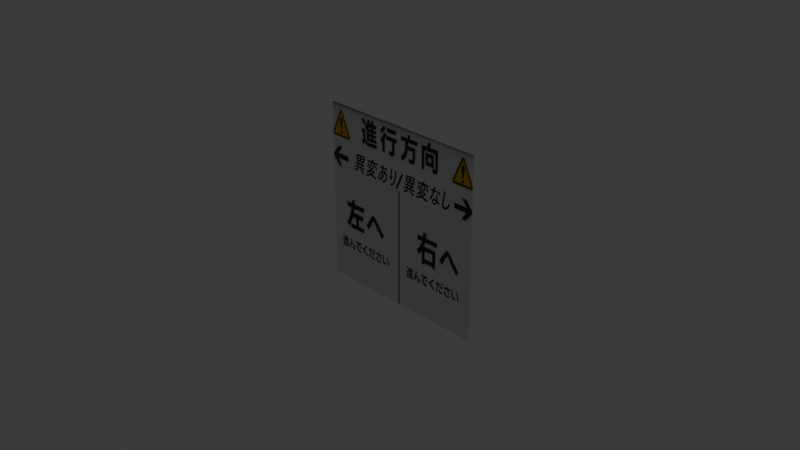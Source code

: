 # Source: Signboard.blend  (saved by Blender 4.3.34; exported with 4.5.12 LTS)
import bpy
from mathutils import Matrix  # noqa: F401  (used for matrix-valued properties, if any)

bpy.ops.wm.read_factory_settings(use_empty=True)
scene = bpy.context.scene
scene.name = 'Scene'

# ---- collections
col_collection = bpy.data.collections.new('Collection'); scene.collection.children.link(col_collection)

# ---- images (referenced by path relative to the original .blend; pixels are not part of the script)
import os
ASSET_DIR = os.environ.get("B2B_ASSET_DIR", "")  # directory of the original .blend (textures are referenced by path, not embedded)
HERE = os.path.dirname(os.path.abspath(__file__))  # packed textures are extracted next to this script under _unpacked/

def load_image(name, relpath, width, height, colorspace="sRGB"):
    """Load a texture the original file referenced (path relative to the .blend, or extracted next to this script)."""
    p = next((c for c in (os.path.join(HERE, relpath), os.path.join(ASSET_DIR, relpath)) if relpath and os.path.exists(c)), "")
    if p:
        img = bpy.data.images.load(p, check_existing=True)
        img.name = name
    else:  # same state as the original file: an image datablock whose file is absent (Cycles renders it pink)
        img = bpy.data.images.new(name, width, height)
        img.source = "FILE"
        img.filepath = "//" + (relpath or name)
    img.colorspace_settings.name = colorspace
    return img
img_signboard_png = load_image('signboard.png', '_unpacked/signboard.05cbdfea.png', 1024, 1024, 'sRGB')

# ---- materials (node trees are filled in below, after node groups)
mat_x = bpy.data.materials.new('マテリアル')

# ---- material node trees
mat_x.use_nodes = True; mat_x.node_tree.nodes.clear()
_N = mat_x.node_tree.nodes; _L = mat_x.node_tree.links
n0 = _N.new('ShaderNodeBsdfPrincipled'); n0.name = 'プリンシプルBSDF'; n0.location = (10, 300)
n1 = _N.new('ShaderNodeOutputMaterial'); n1.name = 'マテリアル出力'; n1.location = (300, 300)
n2 = _N.new('ShaderNodeTexImage'); n2.name = '画像テクスチャ'; n2.location = (-318, 279)
n2.image = img_signboard_png
_L.new(n0.outputs[0], n1.inputs[0])
_L.new(n2.outputs[0], n0.inputs[0])
n1.is_active_output = True

# ---- world
world_world = bpy.data.worlds.new('World'); scene.world = world_world
world_world.use_nodes = True; world_world.node_tree.nodes.clear()
_N = world_world.node_tree.nodes; _L = world_world.node_tree.links
n0 = _N.new('ShaderNodeOutputWorld'); n0.name = 'World Output'; n0.location = (300, 300)
n1 = _N.new('ShaderNodeBackground'); n1.name = 'Background'; n1.location = (10, 300)
n1.inputs[0].default_value = (0.05088, 0.05088, 0.05088, 1.0)
_L.new(n1.outputs[0], n0.inputs[0])
n0.is_active_output = True
world_world.color = (0.05088, 0.05088, 0.05088)
world_world.sun_shadow_jitter_overblur = 0.0

# ---- cameras
cam_camera = bpy.data.cameras.new('Camera')
cam_camera.clip_end = 100.0
cam_camera.ortho_scale = 7.314

# ---- lights
light_light = bpy.data.lights.new('Light', 'POINT')
light_light.energy = 1000.0
light_light.shadow_soft_size = 0.1

# ---- meshes
me_x = bpy.data.meshes.new('平面')
me_x.from_pydata([(-1.0, -1.0, 0.0), (1.0, -1.0, 0.0), (-1.0, 1.0, 0.0), (1.0, 1.0, 0.0)], [], [(0, 1, 3, 2)])
_uv = me_x.uv_layers.new(name='UVマップ')
_uv.uv.foreach_set('vector', [1.0, 0.9522, 1.0, 0.1726, 2.661e-07, 0.1726, 0.0, 0.9522])
me_x.materials.append(mat_x)
me_x.update()

# ---- objects
ob_light = bpy.data.objects.new('Light', light_light)
ob_camera = bpy.data.objects.new('Camera', cam_camera)
ob_x = bpy.data.objects.new('平面', me_x)

# ---- transforms, parenting, visibility, modifiers, constraints
ob_light.location = (4.076, 1.005, 5.904)
ob_light.rotation_euler = (0.6503, 0.05522, 1.866)
ob_light.lock_rotations_4d = False
ob_light.empty_display_type = 'ARROWS'
ob_light.color = (0.0, 0.0, 0.0, 0.0)
ob_light.lineart.crease_threshold = 0.0
ob_camera.location = (7.359, -6.926, 4.958)
ob_camera.rotation_euler = (1.109, 0.0, 0.8149)
ob_camera.lock_rotations_4d = False
ob_camera.empty_display_type = 'ARROWS'
ob_camera.color = (0.0, 0.0, 0.0, 0.0)
ob_camera.display_type = 'WIRE'
ob_camera.lineart.crease_threshold = 0.0
ob_x.location = (0.0, 0.0, 0.0)
ob_x.rotation_euler = (-1.571, 1.571, 0.0)

# ---- collection membership
col_collection.objects.link(ob_light)
col_collection.objects.link(ob_camera)
col_collection.objects.link(ob_x)

# ---- scene / render settings (as saved in the file)
scene.camera = ob_camera
scene.frame_start = 1; scene.frame_end = 250; scene.frame_set(1)
scene.render.engine = 'BLENDER_EEVEE_NEXT'
bpy.context.view_layer.update()
